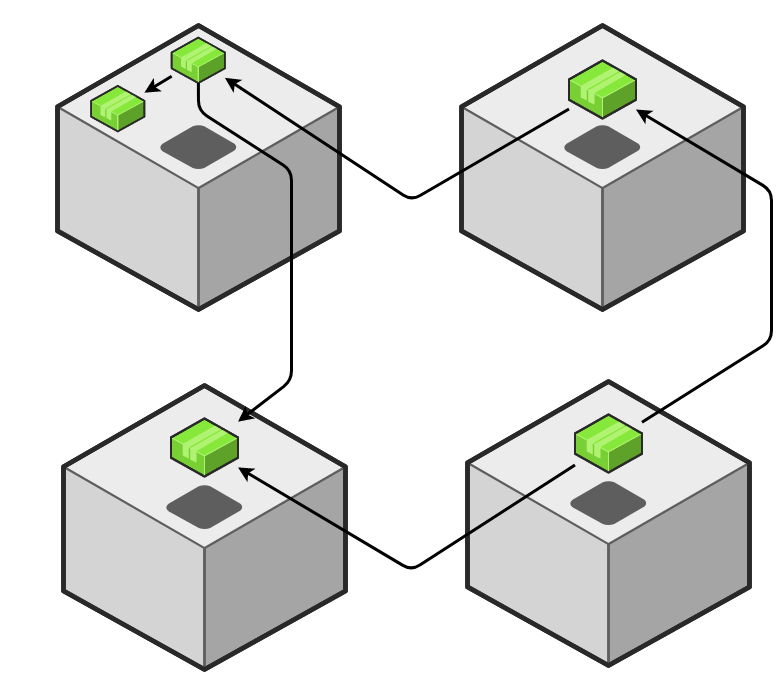

The diagram above was exported from draw.io. Its source (the exported page's mxGraphModel, read from the mxfile embedded in the PNG):
<mxGraphModel dx="1426" dy="940" grid="1" gridSize="10" guides="1" tooltips="1" connect="1" arrows="1" fold="1" page="1" pageScale="1" pageWidth="850" pageHeight="1100" background="#ffffff" math="0" shadow="0">
  <root>
    <mxCell id="0" />
    <mxCell id="1" parent="0" />
    <mxCell id="oMXzWyN_vsfPrkY8Xwlv-10" value="" style="group;fontSize=17;" vertex="1" connectable="0" parent="1">
      <mxGeometry x="46" y="40" width="350" height="338" as="geometry" />
    </mxCell>
    <mxCell id="oMXzWyN_vsfPrkY8Xwlv-3" value="" style="verticalLabelPosition=bottom;html=1;verticalAlign=top;strokeWidth=1;align=center;outlineConnect=0;dashed=0;outlineConnect=0;shape=mxgraph.aws3d.application_server;fillColor=#ECECEC;strokeColor=#5E5E5E;aspect=fixed;" vertex="1" parent="oMXzWyN_vsfPrkY8Xwlv-10">
      <mxGeometry x="40" y="25" width="282" height="284" as="geometry" />
    </mxCell>
    <mxCell id="oMXzWyN_vsfPrkY8Xwlv-5" value="" style="verticalLabelPosition=bottom;html=1;verticalAlign=top;strokeWidth=1;align=center;outlineConnect=0;dashed=0;outlineConnect=0;shape=mxgraph.aws3d.application2;fillColor=#86E83A;strokeColor=#B0F373;aspect=fixed;" vertex="1" parent="oMXzWyN_vsfPrkY8Xwlv-10">
      <mxGeometry x="154.16134751773055" y="37.07142857142857" width="53.22435171649041" height="45.49089890298326" as="geometry" />
    </mxCell>
    <mxCell id="oMXzWyN_vsfPrkY8Xwlv-6" value="" style="verticalLabelPosition=bottom;html=1;verticalAlign=top;strokeWidth=1;align=center;outlineConnect=0;dashed=0;outlineConnect=0;shape=mxgraph.aws3d.application2;fillColor=#86E83A;strokeColor=#B0F373;aspect=fixed;" vertex="1" parent="oMXzWyN_vsfPrkY8Xwlv-10">
      <mxGeometry x="73.6631205673759" y="85.39285714285714" width="53.22435171649041" height="45.49089890298326" as="geometry" />
    </mxCell>
    <mxCell id="oMXzWyN_vsfPrkY8Xwlv-7" value="&lt;div style=&quot;font-size: 25px;&quot;&gt;Promtail&lt;/div&gt;" style="text;html=1;strokeColor=none;fillColor=none;align=center;verticalAlign=middle;whiteSpace=wrap;rounded=0;fontSize=25;fontColor=#FFFFFF;" vertex="1" parent="oMXzWyN_vsfPrkY8Xwlv-10">
      <mxGeometry x="70" y="17" width="78" height="24" as="geometry" />
    </mxCell>
    <mxCell id="oMXzWyN_vsfPrkY8Xwlv-8" value="&lt;div style=&quot;font-size: 25px;&quot;&gt;Osquery&lt;/div&gt;" style="text;html=1;strokeColor=none;fillColor=none;align=center;verticalAlign=middle;whiteSpace=wrap;rounded=0;fontSize=25;fontColor=#FFFFFF;" vertex="1" parent="oMXzWyN_vsfPrkY8Xwlv-10">
      <mxGeometry x="6" y="59.857142857142854" width="47.1631205673759" height="24.14285714285714" as="geometry" />
    </mxCell>
    <mxCell id="oMXzWyN_vsfPrkY8Xwlv-9" value="" style="endArrow=classic;html=1;fontSize=17;strokeWidth=3;" edge="1" parent="oMXzWyN_vsfPrkY8Xwlv-10" source="oMXzWyN_vsfPrkY8Xwlv-5" target="oMXzWyN_vsfPrkY8Xwlv-6">
      <mxGeometry width="50" height="50" relative="1" as="geometry">
        <mxPoint x="-2.4822695035461" y="380.25" as="sourcePoint" />
        <mxPoint x="28.54609929078015" y="350.07142857142856" as="targetPoint" />
      </mxGeometry>
    </mxCell>
    <mxCell id="oMXzWyN_vsfPrkY8Xwlv-11" value="" style="group;fontColor=#FFFFFF;fontSize=17;" vertex="1" connectable="0" parent="1">
      <mxGeometry x="450" y="40" width="350" height="338" as="geometry" />
    </mxCell>
    <mxCell id="oMXzWyN_vsfPrkY8Xwlv-12" value="" style="verticalLabelPosition=bottom;html=1;verticalAlign=top;strokeWidth=1;align=center;outlineConnect=0;dashed=0;outlineConnect=0;shape=mxgraph.aws3d.application_server;fillColor=#ECECEC;strokeColor=#5E5E5E;aspect=fixed;" vertex="1" parent="oMXzWyN_vsfPrkY8Xwlv-11">
      <mxGeometry x="40" y="25" width="282" height="284" as="geometry" />
    </mxCell>
    <mxCell id="oMXzWyN_vsfPrkY8Xwlv-13" value="" style="verticalLabelPosition=bottom;html=1;verticalAlign=top;strokeWidth=1;align=center;outlineConnect=0;dashed=0;outlineConnect=0;shape=mxgraph.aws3d.application2;fillColor=#86E83A;strokeColor=#B0F373;aspect=fixed;" vertex="1" parent="oMXzWyN_vsfPrkY8Xwlv-11">
      <mxGeometry x="147.5" y="60" width="67" height="58" as="geometry" />
    </mxCell>
    <mxCell id="oMXzWyN_vsfPrkY8Xwlv-15" value="&lt;div style=&quot;font-size: 25px;&quot;&gt;Prometheus&lt;/div&gt;" style="text;html=1;strokeColor=none;fillColor=none;align=center;verticalAlign=middle;whiteSpace=wrap;rounded=0;fontSize=25;fontColor=#FFFFFF;" vertex="1" parent="oMXzWyN_vsfPrkY8Xwlv-11">
      <mxGeometry x="209" y="15" width="131" height="24" as="geometry" />
    </mxCell>
    <mxCell id="oMXzWyN_vsfPrkY8Xwlv-17" value="" style="endArrow=classic;html=1;fontSize=17;strokeWidth=3;" edge="1" parent="1" source="oMXzWyN_vsfPrkY8Xwlv-13" target="oMXzWyN_vsfPrkY8Xwlv-5">
      <mxGeometry width="50" height="50" relative="1" as="geometry">
        <mxPoint x="447.5177304964539" y="420.25" as="sourcePoint" />
        <mxPoint x="576.8874722838664" y="133.01265234055836" as="targetPoint" />
        <Array as="points">
          <mxPoint x="440" y="240" />
        </Array>
      </mxGeometry>
    </mxCell>
    <mxCell id="oMXzWyN_vsfPrkY8Xwlv-20" value="" style="group;fontSize=17;fontColor=#FFFFFF;fontStyle=1" vertex="1" connectable="0" parent="1">
      <mxGeometry x="52" y="400" width="350" height="338" as="geometry" />
    </mxCell>
    <mxCell id="oMXzWyN_vsfPrkY8Xwlv-21" value="" style="verticalLabelPosition=bottom;html=1;verticalAlign=top;strokeWidth=1;align=center;outlineConnect=0;dashed=0;outlineConnect=0;shape=mxgraph.aws3d.application_server;fillColor=#ECECEC;strokeColor=#5E5E5E;aspect=fixed;" vertex="1" parent="oMXzWyN_vsfPrkY8Xwlv-20">
      <mxGeometry x="40" y="25" width="282" height="284" as="geometry" />
    </mxCell>
    <mxCell id="oMXzWyN_vsfPrkY8Xwlv-22" value="" style="verticalLabelPosition=bottom;html=1;verticalAlign=top;strokeWidth=1;align=center;outlineConnect=0;dashed=0;outlineConnect=0;shape=mxgraph.aws3d.application2;fillColor=#86E83A;strokeColor=#B0F373;aspect=fixed;" vertex="1" parent="oMXzWyN_vsfPrkY8Xwlv-20">
      <mxGeometry x="147.5" y="58" width="67" height="58" as="geometry" />
    </mxCell>
    <mxCell id="oMXzWyN_vsfPrkY8Xwlv-23" value="&lt;div style=&quot;font-size: 25px;&quot;&gt;Loki&lt;/div&gt;" style="text;html=1;strokeColor=none;fillColor=none;align=center;verticalAlign=middle;whiteSpace=wrap;rounded=0;fontSize=25;fontColor=#FFFFFF;fontStyle=0" vertex="1" parent="oMXzWyN_vsfPrkY8Xwlv-20">
      <mxGeometry x="85" y="27" width="51" height="24" as="geometry" />
    </mxCell>
    <mxCell id="oMXzWyN_vsfPrkY8Xwlv-24" value="" style="endArrow=classic;html=1;fontSize=17;fontColor=#FFFFFF;labelBorderColor=#FFFFFF;strokeWidth=3;endSize=6;" edge="1" parent="1" source="oMXzWyN_vsfPrkY8Xwlv-5" target="oMXzWyN_vsfPrkY8Xwlv-22">
      <mxGeometry width="50" height="50" relative="1" as="geometry">
        <mxPoint x="40" y="810" as="sourcePoint" />
        <mxPoint x="90" y="760" as="targetPoint" />
        <Array as="points">
          <mxPoint x="227" y="150" />
          <mxPoint x="320" y="210" />
          <mxPoint x="320" y="280" />
          <mxPoint x="320" y="420" />
        </Array>
      </mxGeometry>
    </mxCell>
    <mxCell id="oMXzWyN_vsfPrkY8Xwlv-25" value="" style="group;fontColor=#FFFFFF;fontSize=17;" vertex="1" connectable="0" parent="1">
      <mxGeometry x="456" y="396" width="350" height="338" as="geometry" />
    </mxCell>
    <mxCell id="oMXzWyN_vsfPrkY8Xwlv-26" value="" style="verticalLabelPosition=bottom;html=1;verticalAlign=top;strokeWidth=1;align=center;outlineConnect=0;dashed=0;outlineConnect=0;shape=mxgraph.aws3d.application_server;fillColor=#ECECEC;strokeColor=#5E5E5E;aspect=fixed;" vertex="1" parent="oMXzWyN_vsfPrkY8Xwlv-25">
      <mxGeometry x="40" y="25" width="282" height="284" as="geometry" />
    </mxCell>
    <mxCell id="oMXzWyN_vsfPrkY8Xwlv-27" value="" style="verticalLabelPosition=bottom;html=1;verticalAlign=top;strokeWidth=1;align=center;outlineConnect=0;dashed=0;outlineConnect=0;shape=mxgraph.aws3d.application2;fillColor=#86E83A;strokeColor=#B0F373;aspect=fixed;" vertex="1" parent="oMXzWyN_vsfPrkY8Xwlv-25">
      <mxGeometry x="147.5" y="58" width="67" height="58" as="geometry" />
    </mxCell>
    <mxCell id="oMXzWyN_vsfPrkY8Xwlv-28" value="&lt;div style=&quot;font-size: 25px;&quot;&gt;Grafana&lt;/div&gt;" style="text;html=1;strokeColor=none;fillColor=none;align=center;verticalAlign=middle;whiteSpace=wrap;rounded=0;fontSize=25;fontColor=#FFFFFF;" vertex="1" parent="oMXzWyN_vsfPrkY8Xwlv-25">
      <mxGeometry x="264" y="46" width="76" height="24" as="geometry" />
    </mxCell>
    <mxCell id="oMXzWyN_vsfPrkY8Xwlv-29" value="" style="endArrow=classic;html=1;fontSize=17;strokeWidth=3;" edge="1" parent="1" source="oMXzWyN_vsfPrkY8Xwlv-27" target="oMXzWyN_vsfPrkY8Xwlv-13">
      <mxGeometry width="50" height="50" relative="1" as="geometry">
        <mxPoint x="50" y="810" as="sourcePoint" />
        <mxPoint x="100" y="760" as="targetPoint" />
        <Array as="points">
          <mxPoint x="800" y="380" />
          <mxPoint x="800" y="230" />
        </Array>
      </mxGeometry>
    </mxCell>
    <mxCell id="oMXzWyN_vsfPrkY8Xwlv-30" value="" style="endArrow=classic;html=1;fontSize=17;fontStyle=0;strokeWidth=3;" edge="1" parent="1" source="oMXzWyN_vsfPrkY8Xwlv-27" target="oMXzWyN_vsfPrkY8Xwlv-22">
      <mxGeometry width="50" height="50" relative="1" as="geometry">
        <mxPoint x="50" y="810" as="sourcePoint" />
        <mxPoint x="100" y="760" as="targetPoint" />
        <Array as="points">
          <mxPoint x="440" y="610" />
        </Array>
      </mxGeometry>
    </mxCell>
  </root>
</mxGraphModel>